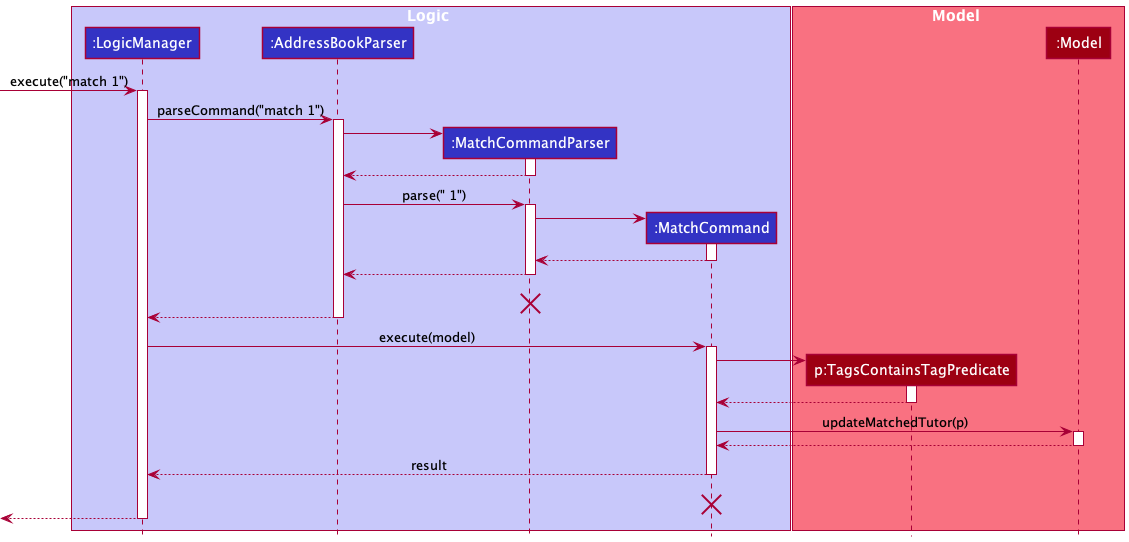

The diagram above was rendered by PlantUML. Its source (embedded in the PNG):
@startuml
!include style.puml

box Logic LOGIC_COLOR_T1
participant ":LogicManager" as LogicManager LOGIC_COLOR
participant ":AddressBookParser" as AddressBook LOGIC_COLOR
participant ":MatchCommandParser" as MatchCommandParser LOGIC_COLOR
participant ":MatchCommand" as MatchCommand LOGIC_COLOR
end box

box Model MODEL_COLOR_T1
participant "p:TagsContainsTagPredicate" as TagPredicate MODEL_COLOR
participant ":Model" as Model MODEL_COLOR
end box
[-> LogicManager : execute("match 1")
activate LogicManager

LogicManager -> AddressBook : parseCommand("match 1")
activate AddressBook
create MatchCommandParser
AddressBook -> MatchCommandParser
activate MatchCommandParser

MatchCommandParser --> AddressBook
deactivate MatchCommandParser

AddressBook -> MatchCommandParser : parse(" 1")
activate MatchCommandParser
create MatchCommand
MatchCommandParser -> MatchCommand
activate MatchCommand
MatchCommand --> MatchCommandParser
deactivate MatchCommand

MatchCommandParser --> AddressBook
deactivate MatchCommandParser
MatchCommandParser -[hidden]-> AddressBook : result
destroy MatchCommandParser

AddressBook --> LogicManager
deactivate AddressBook

LogicManager -> MatchCommand : execute(model)
activate MatchCommand

create TagPredicate
MatchCommand -> TagPredicate
activate TagPredicate
TagPredicate --> MatchCommand
deactivate TagPredicate

MatchCommand -> Model : updateMatchedTutor(p)
activate Model
Model --> MatchCommand
deactivate Model

MatchCommand --> LogicManager : result
deactivate MatchCommand
MatchCommand -[hidden]-> LogicManager : result
destroy MatchCommand

[<--LogicManager
deactivate LogicManager
@enduml